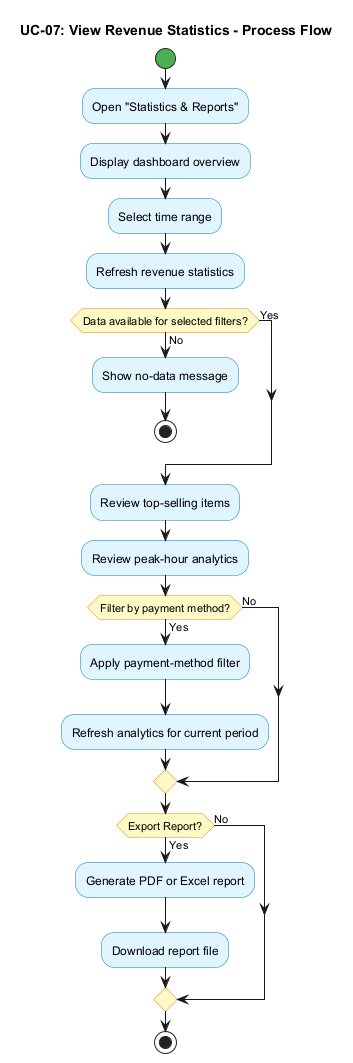

The diagram above was rendered by PlantUML. Its source (embedded in the PNG):
@startuml
title UC-07: View Revenue Statistics - Process Flow
skinparam shadowing false
skinparam activityBackgroundColor #E1F5FF
skinparam activityBorderColor #0277BD
skinparam activityDiamondBackgroundColor #FFF9C4
skinparam activityDiamondBorderColor #F57F17
skinparam activityStartColor #4CAF50
skinparam activityEndColor #F44336

start
:Open "Statistics & Reports";
:Display dashboard overview;
:Select time range;
:Refresh revenue statistics;

if (Data available for selected filters?) then (No)
  :Show no-data message;
  stop
else (Yes)
endif

:Review top-selling items;
:Review peak-hour analytics;

if (Filter by payment method?) then (Yes)
  :Apply payment-method filter;
  :Refresh analytics for current period;
else (No)
endif

if (Export Report?) then (Yes)
  :Generate PDF or Excel report;
  :Download report file;
else (No)
endif

stop
@enduml